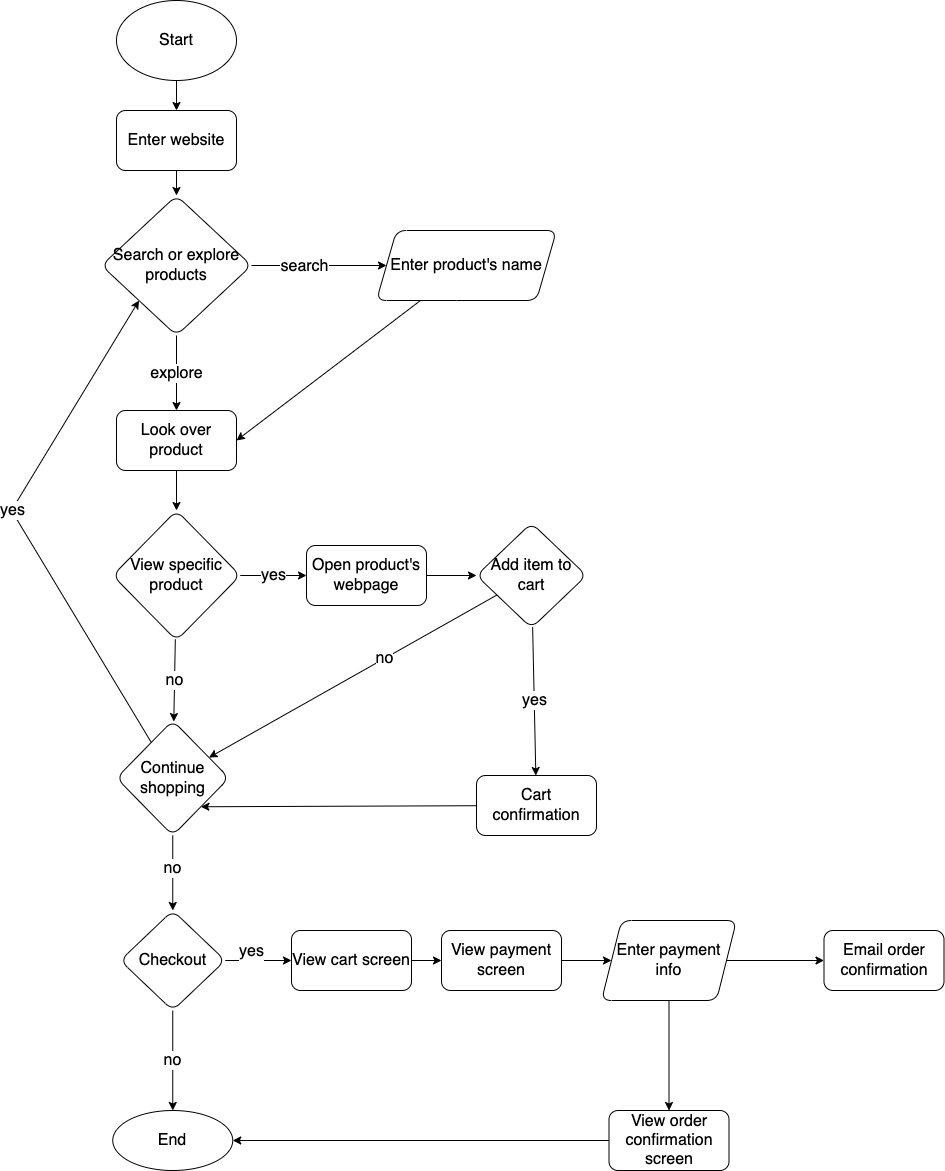

The diagram above was exported from draw.io. Its source (the exported page's mxGraphModel, read from the mxfile embedded in the PNG):
<mxGraphModel dx="728" dy="570" grid="1" gridSize="10" guides="1" tooltips="1" connect="1" arrows="1" fold="1" page="1" pageScale="1" pageWidth="850" pageHeight="1100" math="0" shadow="0">
  <root>
    <mxCell id="0" />
    <mxCell id="1" parent="0" />
    <mxCell id="7" value="" style="edgeStyle=none;html=1;" parent="1" source="5" target="6" edge="1">
      <mxGeometry relative="1" as="geometry" />
    </mxCell>
    <mxCell id="5" value="Start" style="ellipse;whiteSpace=wrap;html=1;fontSize=16;" parent="1" vertex="1">
      <mxGeometry x="165" y="70" width="120" height="80" as="geometry" />
    </mxCell>
    <mxCell id="9" value="" style="edgeStyle=none;html=1;" parent="1" source="6" target="8" edge="1">
      <mxGeometry relative="1" as="geometry" />
    </mxCell>
    <mxCell id="6" value="Enter website" style="rounded=1;whiteSpace=wrap;html=1;fontSize=16;" parent="1" vertex="1">
      <mxGeometry x="165" y="180" width="120" height="60" as="geometry" />
    </mxCell>
    <mxCell id="11" value="explore" style="edgeStyle=none;html=1;fontSize=16;" parent="1" source="8" target="10" edge="1">
      <mxGeometry relative="1" as="geometry" />
    </mxCell>
    <mxCell id="13" value="" style="edgeStyle=none;html=1;fontSize=16;" parent="1" source="8" target="12" edge="1">
      <mxGeometry relative="1" as="geometry" />
    </mxCell>
    <mxCell id="15" value="search" style="edgeLabel;html=1;align=center;verticalAlign=middle;resizable=0;points=[];fontSize=16;" parent="13" vertex="1" connectable="0">
      <mxGeometry x="-0.3647" y="-2" relative="1" as="geometry">
        <mxPoint x="9" y="-2" as="offset" />
      </mxGeometry>
    </mxCell>
    <mxCell id="8" value="&lt;font style=&quot;font-size: 16px&quot;&gt;Search or explore products&lt;/font&gt;" style="rhombus;whiteSpace=wrap;html=1;fontSize=16;rounded=1;" parent="1" vertex="1">
      <mxGeometry x="150" y="265" width="150" height="140" as="geometry" />
    </mxCell>
    <mxCell id="17" value="" style="edgeStyle=none;html=1;fontSize=16;" parent="1" source="10" target="16" edge="1">
      <mxGeometry relative="1" as="geometry" />
    </mxCell>
    <mxCell id="10" value="Look over product" style="whiteSpace=wrap;html=1;fontSize=16;rounded=1;" parent="1" vertex="1">
      <mxGeometry x="165" y="480" width="120" height="60" as="geometry" />
    </mxCell>
    <mxCell id="14" style="edgeStyle=none;html=1;entryX=1;entryY=0.5;entryDx=0;entryDy=0;fontSize=16;" parent="1" source="12" target="10" edge="1">
      <mxGeometry relative="1" as="geometry" />
    </mxCell>
    <mxCell id="12" value="Enter product's name" style="shape=parallelogram;perimeter=parallelogramPerimeter;whiteSpace=wrap;html=1;fixedSize=1;fontSize=16;rounded=1;" parent="1" vertex="1">
      <mxGeometry x="425" y="300" width="180" height="70" as="geometry" />
    </mxCell>
    <mxCell id="19" value="no" style="edgeStyle=none;html=1;fontSize=16;" parent="1" source="16" target="18" edge="1">
      <mxGeometry relative="1" as="geometry" />
    </mxCell>
    <mxCell id="21" value="yes" style="edgeStyle=none;html=1;fontSize=16;" parent="1" source="16" target="20" edge="1">
      <mxGeometry relative="1" as="geometry" />
    </mxCell>
    <mxCell id="16" value="View specific product" style="rhombus;whiteSpace=wrap;html=1;fontSize=16;rounded=1;" parent="1" vertex="1">
      <mxGeometry x="161.25" y="580" width="127.5" height="130" as="geometry" />
    </mxCell>
    <mxCell id="29" style="edgeStyle=none;html=1;fontSize=16;entryX=0;entryY=1;entryDx=0;entryDy=0;" parent="1" source="18" target="8" edge="1">
      <mxGeometry relative="1" as="geometry">
        <mxPoint x="30" y="480" as="targetPoint" />
        <Array as="points">
          <mxPoint x="60" y="580" />
        </Array>
      </mxGeometry>
    </mxCell>
    <mxCell id="30" value="yes" style="edgeLabel;html=1;align=center;verticalAlign=middle;resizable=0;points=[];fontSize=16;rotation=0;" parent="29" vertex="1" connectable="0">
      <mxGeometry x="0.1134" relative="1" as="geometry">
        <mxPoint x="-8" y="14" as="offset" />
      </mxGeometry>
    </mxCell>
    <mxCell id="43" value="" style="edgeStyle=none;html=1;fontSize=16;" parent="1" source="18" target="42" edge="1">
      <mxGeometry relative="1" as="geometry" />
    </mxCell>
    <mxCell id="57" value="&lt;font style=&quot;font-size: 16px&quot;&gt;no&lt;/font&gt;" style="edgeLabel;html=1;align=center;verticalAlign=middle;resizable=0;points=[];" vertex="1" connectable="0" parent="43">
      <mxGeometry x="-0.16" y="-1" relative="1" as="geometry">
        <mxPoint as="offset" />
      </mxGeometry>
    </mxCell>
    <mxCell id="18" value="Continue shopping" style="rhombus;whiteSpace=wrap;html=1;fontSize=16;rounded=1;" parent="1" vertex="1">
      <mxGeometry x="165" y="790" width="112.5" height="115" as="geometry" />
    </mxCell>
    <mxCell id="23" value="" style="edgeStyle=none;html=1;fontSize=16;" parent="1" source="20" target="22" edge="1">
      <mxGeometry relative="1" as="geometry" />
    </mxCell>
    <mxCell id="20" value="Open product's webpage" style="whiteSpace=wrap;html=1;fontSize=16;rounded=1;" parent="1" vertex="1">
      <mxGeometry x="355" y="615" width="120" height="60" as="geometry" />
    </mxCell>
    <mxCell id="24" value="" style="edgeStyle=none;html=1;fontSize=16;" parent="1" source="22" target="18" edge="1">
      <mxGeometry relative="1" as="geometry" />
    </mxCell>
    <mxCell id="25" value="no" style="edgeLabel;html=1;align=center;verticalAlign=middle;resizable=0;points=[];fontSize=16;" parent="24" vertex="1" connectable="0">
      <mxGeometry x="-0.2174" y="-1" relative="1" as="geometry">
        <mxPoint as="offset" />
      </mxGeometry>
    </mxCell>
    <mxCell id="27" value="yes" style="edgeStyle=none;html=1;fontSize=16;" parent="1" source="22" target="26" edge="1">
      <mxGeometry relative="1" as="geometry" />
    </mxCell>
    <mxCell id="22" value="Add item to cart" style="rhombus;whiteSpace=wrap;html=1;fontSize=16;rounded=1;" parent="1" vertex="1">
      <mxGeometry x="525" y="592.5" width="110" height="105" as="geometry" />
    </mxCell>
    <mxCell id="28" style="edgeStyle=none;html=1;entryX=1;entryY=1;entryDx=0;entryDy=0;fontSize=16;" parent="1" source="26" target="18" edge="1">
      <mxGeometry relative="1" as="geometry" />
    </mxCell>
    <mxCell id="26" value="Cart confirmation" style="whiteSpace=wrap;html=1;fontSize=16;rounded=1;" parent="1" vertex="1">
      <mxGeometry x="525" y="845" width="120" height="60" as="geometry" />
    </mxCell>
    <mxCell id="38" value="no" style="edgeStyle=none;html=1;fontSize=16;exitX=0.5;exitY=1;exitDx=0;exitDy=0;" parent="1" source="42" target="37" edge="1">
      <mxGeometry relative="1" as="geometry">
        <mxPoint x="219.375" y="1090" as="sourcePoint" />
      </mxGeometry>
    </mxCell>
    <mxCell id="37" value="End" style="ellipse;whiteSpace=wrap;html=1;fontSize=16;rounded=1;" parent="1" vertex="1">
      <mxGeometry x="161.25" y="1180" width="120" height="60" as="geometry" />
    </mxCell>
    <mxCell id="45" value="" style="edgeStyle=none;html=1;fontSize=16;" parent="1" source="42" target="44" edge="1">
      <mxGeometry relative="1" as="geometry" />
    </mxCell>
    <mxCell id="58" value="yes" style="edgeLabel;html=1;align=center;verticalAlign=middle;resizable=0;points=[];fontSize=16;" vertex="1" connectable="0" parent="45">
      <mxGeometry x="-0.2973" y="-1" relative="1" as="geometry">
        <mxPoint x="3" y="-11" as="offset" />
      </mxGeometry>
    </mxCell>
    <mxCell id="42" value="Checkout" style="rhombus;whiteSpace=wrap;html=1;fontSize=16;rounded=1;" parent="1" vertex="1">
      <mxGeometry x="168.75" y="980" width="105" height="100" as="geometry" />
    </mxCell>
    <mxCell id="47" value="" style="edgeStyle=none;html=1;fontSize=16;" parent="1" source="44" target="46" edge="1">
      <mxGeometry relative="1" as="geometry" />
    </mxCell>
    <mxCell id="44" value="View cart screen" style="whiteSpace=wrap;html=1;fontSize=16;rounded=1;" parent="1" vertex="1">
      <mxGeometry x="340" y="1000" width="120" height="60" as="geometry" />
    </mxCell>
    <mxCell id="49" value="" style="edgeStyle=none;html=1;fontSize=16;" parent="1" source="46" target="48" edge="1">
      <mxGeometry relative="1" as="geometry" />
    </mxCell>
    <mxCell id="46" value="View payment screen" style="whiteSpace=wrap;html=1;fontSize=16;rounded=1;" parent="1" vertex="1">
      <mxGeometry x="490" y="1000" width="120" height="60" as="geometry" />
    </mxCell>
    <mxCell id="53" value="" style="edgeStyle=none;html=1;fontSize=16;" parent="1" source="48" target="52" edge="1">
      <mxGeometry relative="1" as="geometry" />
    </mxCell>
    <mxCell id="55" value="" style="edgeStyle=none;html=1;fontSize=16;" parent="1" source="48" target="54" edge="1">
      <mxGeometry relative="1" as="geometry" />
    </mxCell>
    <mxCell id="48" value="Enter payment info" style="shape=parallelogram;perimeter=parallelogramPerimeter;whiteSpace=wrap;html=1;fixedSize=1;fontSize=16;rounded=1;" parent="1" vertex="1">
      <mxGeometry x="650" y="990" width="135" height="80" as="geometry" />
    </mxCell>
    <mxCell id="56" style="edgeStyle=none;html=1;entryX=1;entryY=0.5;entryDx=0;entryDy=0;fontSize=16;" parent="1" source="52" target="37" edge="1">
      <mxGeometry relative="1" as="geometry" />
    </mxCell>
    <mxCell id="52" value="View order confirmation screen" style="whiteSpace=wrap;html=1;fontSize=16;rounded=1;" parent="1" vertex="1">
      <mxGeometry x="657.5" y="1180" width="120" height="60" as="geometry" />
    </mxCell>
    <mxCell id="54" value="Email order confirmation" style="whiteSpace=wrap;html=1;fontSize=16;rounded=1;" parent="1" vertex="1">
      <mxGeometry x="872.5" y="1000" width="120" height="60" as="geometry" />
    </mxCell>
  </root>
</mxGraphModel>